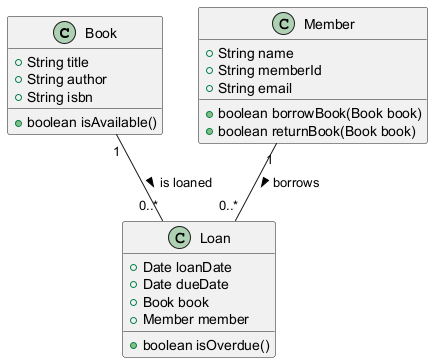

The diagram above was rendered by PlantUML. Its source (embedded in the PNG):
@startuml
class Book {
    +String title
    +String author
    +String isbn
    +boolean isAvailable()
}

class Member {
    +String name
    +String memberId
    +String email
    +boolean borrowBook(Book book)
    +boolean returnBook(Book book)
}

class Loan {
    +Date loanDate
    +Date dueDate
    +Book book
    +Member member
    +boolean isOverdue()
}

Member "1" -- "0..*" Loan : borrows >
Book "1" -- "0..*" Loan : is loaned >
@enduml